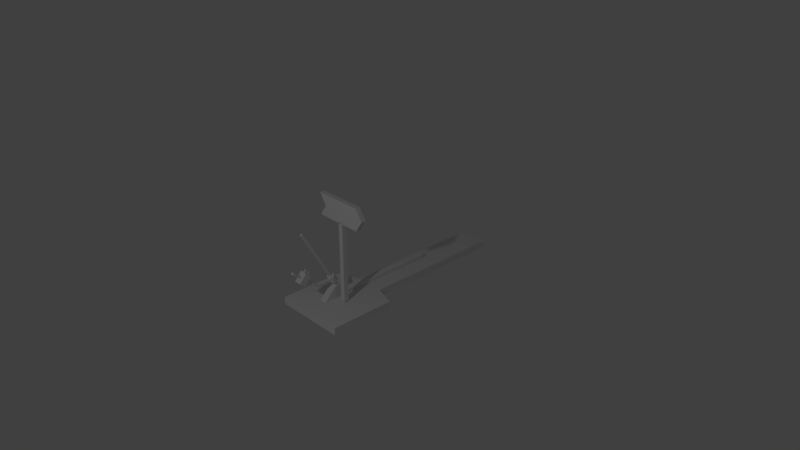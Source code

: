# Source: switch_arrow_2_off.blend  (saved by Blender 2.79.0; exported with 4.5.12 LTS)
import bpy
from mathutils import Matrix  # noqa: F401  (used for matrix-valued properties, if any)

bpy.ops.wm.read_factory_settings(use_empty=True)
scene = bpy.context.scene
scene.name = 'Scene'

# ---- collections
col_collection_1 = bpy.data.collections.new('Collection 1'); scene.collection.children.link(col_collection_1)

# ---- materials (node trees are filled in below, after node groups)
mat_material = bpy.data.materials.new('Material')
mat_material.alpha_threshold = 0.0
mat_material.use_transparent_shadow = False
mat_material.roughness = 0.5
mat_material.line_color = (0.0, 0.0, 0.0, 1.0)

# ---- material node trees

# ---- world
world_world = bpy.data.worlds.new('World'); scene.world = world_world
world_world.color = (0.05088, 0.05088, 0.05088)
world_world.use_sun_shadow = False
world_world.sun_shadow_jitter_overblur = 0.0
world_world.cycles.sampling_method = 'MANUAL'

# ---- cameras
cam_camera = bpy.data.cameras.new('Camera')
cam_camera.clip_end = 100.0
cam_camera.lens = 35.0
cam_camera.sensor_width = 32.0
cam_camera.sensor_height = 18.0
cam_camera.ortho_scale = 7.314
cam_camera.dof.focus_distance = 0.0
cam_camera.dof.aperture_fstop = 128.0

# ---- lights
light_lamp = bpy.data.lights.new('Lamp', 'POINT')
light_lamp.transmission_factor = 0.0
light_lamp.cutoff_distance = 30.0
light_lamp.energy = 100.0
light_lamp.shadow_buffer_clip_start = 1.001
light_lamp.shadow_soft_size = 0.1
light_lamp.shadow_maximum_resolution = 0.006
light_lamp.use_absolute_resolution = True

# ---- meshes
me_cube_040 = bpy.data.meshes.new('Cube.040')
me_cube_040.from_pydata([(-1.0, -1.0, -1.0), (-1.0, -1.0, 1.0), (-1.0, 1.0, -1.0), (-1.0, 1.0, 1.0), (1.0, -1.0, -1.0), (1.0, -1.0, 1.0), (1.0, 1.0, -1.0), (1.0, 1.0, 1.0), (-1.0, -0.697, 0.0), (-1.0, 1.303, 0.0), (1.0, 1.303, 0.0), (1.0, -0.697, 0.0), (2.07, -0.4242, -6.922), (3.585, -0.4242, -6.345), (2.045, -0.4538, -6.919), (3.56, -0.4538, -6.341), (1.97, -0.4822, -6.909), (3.485, -0.4822, -6.332), (1.849, -0.5084, -6.894), (3.364, -0.5084, -6.317), (1.685, -0.5314, -6.873), (3.201, -0.5314, -6.296), (1.487, -0.5502, -6.848), (3.002, -0.5502, -6.271), (1.26, -0.5642, -6.819), (2.775, -0.5642, -6.242), (1.014, -0.5728, -6.788), (2.529, -0.5728, -6.211), (0.7576, -0.5758, -6.755), (2.273, -0.5758, -6.178), (0.5016, -0.5728, -6.723), (2.017, -0.5728, -6.145), (0.2554, -0.5642, -6.692), (1.771, -0.5642, -6.114), (0.02858, -0.5502, -6.663), (1.544, -0.5502, -6.085), (-0.1703, -0.5314, -6.637), (1.345, -0.5314, -6.06), (-0.3334, -0.5084, -6.617), (1.182, -0.5084, -6.039), (-0.4547, -0.4822, -6.601), (1.06, -0.4822, -6.024), (-0.5294, -0.4538, -6.592), (0.9858, -0.4538, -6.015), (-0.5546, -0.4242, -6.589), (0.9606, -0.4242, -6.011), (-0.5294, -0.3947, -6.592), (0.9858, -0.3947, -6.015), (-0.4547, -0.3663, -6.601), (1.06, -0.3663, -6.024), (-0.3334, -0.3401, -6.617), (1.182, -0.3401, -6.039), (-0.1703, -0.3171, -6.637), (1.345, -0.3171, -6.06), (0.02858, -0.2983, -6.663), (1.544, -0.2983, -6.085), (0.2554, -0.2843, -6.692), (1.771, -0.2843, -6.114), (0.5016, -0.2756, -6.723), (2.017, -0.2756, -6.145), (0.7576, -0.2727, -6.755), (2.273, -0.2727, -6.178), (1.014, -0.2756, -6.788), (2.529, -0.2756, -6.211), (1.26, -0.2843, -6.819), (2.775, -0.2843, -6.242), (1.487, -0.2983, -6.848), (3.002, -0.2983, -6.271), (1.685, -0.3171, -6.873), (3.201, -0.3171, -6.296), (1.849, -0.3401, -6.894), (3.364, -0.3401, -6.317), (1.97, -0.3663, -6.909), (3.485, -0.3663, -6.332), (2.045, -0.3947, -6.919), (3.56, -0.3947, -6.341), (12.54, -0.2727, -5.203), (14.86, -0.2727, -4.774), (15.46, -0.2727, -5.969), (17.78, -0.2727, -5.54), (12.54, -0.5758, -5.203), (14.86, -0.5758, -4.774), (15.46, -0.5758, -5.969), (17.78, -0.5758, -5.54), (2.354, -0.3824, -6.489), (8.415, -0.3824, -6.489), (2.354, -0.3824, -6.689), (8.415, -0.3824, -6.689), (2.354, -0.4734, -6.489), (8.415, -0.4734, -6.489), (2.354, -0.4734, -6.689), (8.415, -0.4734, -6.689), (8.531, -0.3788, -6.465), (17.82, -0.3788, -4.751), (9.115, -0.3788, -6.618), (18.4, -0.3788, -4.904), (8.531, -0.4697, -6.465), (17.82, -0.4697, -4.751), (9.115, -0.4697, -6.618), (18.4, -0.4697, -4.904), (-0.733, -0.3788, -7.156), (12.8, -0.3788, -2.001), (0.05431, -0.3788, -7.256), (13.58, -0.3788, -2.101), (-0.733, -0.4697, -7.156), (12.8, -0.4697, -2.001), (0.05431, -0.4697, -7.256), (13.58, -0.4697, -2.101), (13.5, -0.3939, -4.677), (13.97, -0.3939, -4.591), (15.06, -0.3939, -5.086), (15.52, -0.3939, -5.0), (13.5, -0.4545, -4.677), (13.97, -0.4545, -4.591), (15.06, -0.4545, -5.086), (15.52, -0.4545, -5.0), (13.89, -0.3939, -4.779), (12.42, -0.4545, -4.876), (13.89, -0.4545, -4.779), (11.96, -0.3939, -4.962), (11.96, -0.4545, -4.962), (12.35, -0.3939, -5.064), (12.35, -0.4545, -5.064), (12.77, -0.4545, -4.986), (12.77, -0.3939, -4.986), (12.35, -0.3939, -5.064), (12.35, -0.4545, -5.064), (12.77, -0.4545, -4.986), (12.77, -0.3939, -4.986), (13.48, -0.3939, -5.359), (13.48, -0.4545, -5.359), (13.9, -0.4545, -5.281), (13.9, -0.3939, -5.281), (14.56, -0.3788, -1.329), (15.35, -0.3788, -1.429), (15.35, -0.4697, -1.429), (14.56, -0.4697, -1.329), (19.6, -0.3788, -4.421), (20.19, -0.3788, -4.574), (20.19, -0.4697, -4.574), (19.6, -0.4697, -4.421), (-6.428, -0.5758, -8.333), (6.428, -0.5758, -8.333), (-6.428, -0.2727, -8.333), (6.428, -0.2727, -8.333), (0.9944, -0.5758, -7.138), (-0.9944, -0.5758, -7.138), (0.364, -0.5758, -7.058), (-0.364, -0.5758, -7.058), (-0.9944, -0.2727, -7.138), (0.9944, -0.2727, -7.138), (-0.364, -0.2727, -7.058), (0.364, -0.2727, -7.058), (-3.711, -0.5758, -7.736), (-5.125, -0.5758, -8.047), (-5.125, -0.2727, -8.047), (-3.711, -0.2727, -7.736), (-46.08, -0.2727, -7.987), (-46.08, -0.2727, -8.393), (-46.08, -0.5758, -7.987), (-46.08, -0.5758, -8.393), (1.0, 0.02121, -8.267), (1.0, 0.02121, -0.9333), (-1.0, 0.02121, -8.267), (-1.0, 0.02121, -0.9333), (1.0, 0.2212, -8.267), (1.0, 0.2212, -0.9333), (-1.0, 0.2212, -8.267), (-1.0, 0.2212, -0.9333), (-75.76, 0.4242, -9.0), (15.15, 1.333, -9.0), (15.15, -1.697, -9.0), (-75.76, -0.7879, -9.0), (-75.76, 0.4242, -8.333), (15.15, 1.333, -8.333), (15.15, -1.697, -8.333), (-75.76, -0.7879, -8.333), (-12.12, -1.697, -9.0), (-12.12, -1.697, -8.333), (-15.15, -0.7879, -9.0), (-12.12, 1.333, -9.0), (-15.15, -0.7879, -8.333), (-15.15, 0.4242, -8.333), (-12.12, 1.333, -8.333), (-15.15, 0.4242, -9.0)], [(155, 156), (153, 154)], [(8, 1, 3, 9), (9, 3, 7, 10), (10, 7, 5, 11), (11, 5, 1, 8), (2, 6, 4, 0), (7, 3, 1, 5), (4, 11, 8, 0), (6, 10, 11, 4), (2, 9, 10, 6), (0, 8, 9, 2), (12, 13, 15, 14), (14, 15, 17, 16), (16, 17, 19, 18), (18, 19, 21, 20), (20, 21, 23, 22), (22, 23, 25, 24), (24, 25, 27, 26), (26, 27, 29, 28), (28, 29, 31, 30), (30, 31, 33, 32), (32, 33, 35, 34), (34, 35, 37, 36), (36, 37, 39, 38), (38, 39, 41, 40), (40, 41, 43, 42), (42, 43, 45, 44), (44, 45, 47, 46), (46, 47, 49, 48), (48, 49, 51, 50), (50, 51, 53, 52), (52, 53, 55, 54), (54, 55, 57, 56), (56, 57, 59, 58), (58, 59, 61, 60), (60, 61, 63, 62), (62, 63, 65, 64), (64, 65, 67, 66), (66, 67, 69, 68), (68, 69, 71, 70), (70, 71, 73, 72), (15, 13, 75, 73, 71, 69, 67, 65, 63, 61, 59, 57, 55, 53, 51, 49, 47, 45, 43, 41, 39, 37, 35, 33, 31, 29, 27, 25, 23, 21, 19, 17), (72, 73, 75, 74), (74, 75, 13, 12), (12, 14, 16, 18, 20, 22, 24, 26, 28, 30, 32, 34, 36, 38, 40, 42, 44, 46, 48, 50, 52, 54, 56, 58, 60, 62, 64, 66, 68, 70, 72, 74), (76, 77, 79, 78), (78, 79, 83, 82), (82, 83, 81, 80), (80, 81, 77, 76), (78, 82, 80, 76), (83, 79, 77, 81), (84, 85, 87, 86), (86, 87, 91, 90), (90, 91, 89, 88), (88, 89, 85, 84), (86, 90, 88, 84), (91, 98, 96, 89), (92, 93, 95, 94), (94, 95, 99, 98), (98, 99, 97, 96), (96, 97, 93, 92), (87, 94, 98, 91), (93, 97, 140, 137), (89, 96, 92, 85), (85, 92, 94, 87), (100, 101, 103, 102), (102, 103, 107, 106), (106, 107, 105, 104), (104, 105, 101, 100), (102, 106, 104, 100), (103, 101, 133, 134), (108, 109, 111, 110, 116), (110, 111, 115, 114), (114, 115, 113, 112, 118), (112, 113, 109, 108), (118, 112, 120, 122, 123), (115, 111, 109, 113), (121, 122, 120, 119), (112, 108, 119, 120), (110, 114, 118, 116), (122, 121, 125, 126), (108, 116, 124, 121, 119), (113, 112, 120, 117), (116, 118, 123, 124), (125, 128, 132, 129), (121, 124, 128, 125), (123, 122, 126, 127), (124, 123, 127, 128), (132, 131, 130, 129), (127, 126, 130, 131), (126, 125, 129, 130), (128, 127, 131, 132), (135, 134, 133, 136), (101, 105, 136, 133), (107, 103, 134, 135), (105, 107, 135, 136), (139, 138, 137, 140), (99, 95, 138, 139), (97, 99, 139, 140), (95, 93, 137, 138), (145, 142, 144, 150), (144, 143, 155, 149, 151, 152, 150), (145, 147, 148, 146, 154, 141, 142), (144, 142, 141, 143), (149, 146, 148, 151), (151, 148, 147, 152), (152, 147, 145, 150), (155, 143, 158, 157), (146, 149, 155, 154), (159, 157, 158, 160), (143, 141, 160, 158), (141, 154, 159, 160), (154, 155, 157, 159), (161, 162, 164, 163), (163, 164, 168, 167), (167, 168, 166, 165), (165, 166, 162, 161), (163, 167, 165, 161), (168, 164, 162, 166), (169, 184, 180, 170, 171, 177, 179, 172), (173, 176, 181, 178, 175, 174, 183, 182), (169, 173, 182, 184), (170, 174, 175, 171), (179, 181, 176, 172), (173, 169, 172, 176), (171, 175, 178, 177), (177, 178, 181, 179), (180, 183, 174, 170), (184, 182, 183, 180)])
_uv = me_cube_040.uv_layers.new(name='UVMap')
_uv.uv.foreach_set('vector', [0.875, 0.8438, 1.0, 0.9844, 0.125, 0.9844, 0.0, 0.8438, 0.9062, 0.5, 0.9062, 0.5469, 0.875, 0.5469, 0.875, 0.5, 0.0, 0.8281, 0.125, 0.6875, 1.0, 0.6875, 0.875, 0.8281, 0.9375, 0.5, 0.9375, 0.5469, 0.9062, 0.5469, 0.9062, 0.5, 0.6875, 0.4531, 0.6875, 0.4531, 0.6875, 0.5469, 0.6875, 0.5469, 0.9375, 0.4531, 0.9688, 0.4531, 0.9688, 0.5469, 0.9375, 0.5469, 0.9375, 0.4531, 0.9375, 0.5, 0.9062, 0.5, 0.9062, 0.4531, 0.125, 0.9844, 0.0, 0.8438, 0.875, 0.8438, 1.0, 0.9844, 0.9062, 0.4531, 0.9062, 0.5, 0.875, 0.5, 0.875, 0.4531, 1.0, 0.6875, 0.875, 0.8281, 0.0, 0.8281, 0.125, 0.6875, 0.2812, 0.2031, 0.2812, 0.3125, 0.2812, 0.3125, 0.2812, 0.2031, 0.125, 0.2031, 0.03125, 0.3125, 0.03125, 0.2969, 0.125, 0.2031, 0.125, 0.2031, 0.03125, 0.2969, 0.03125, 0.2969, 0.125, 0.2031, 0.125, 0.2031, 0.03125, 0.2969, 0.03125, 0.2812, 0.125, 0.1719, 0.125, 0.1719, 0.03125, 0.2812, 0.03125, 0.2656, 0.125, 0.1562, 0.125, 0.1562, 0.03125, 0.2656, 0.03125, 0.2344, 0.125, 0.1094, 0.125, 0.1094, 0.03125, 0.2344, 0.03125, 0.2188, 0.09375, 0.1094, 0.09375, 0.1094, 0.03125, 0.2188, 0.03125, 0.2031, 0.09375, 0.1094, 0.09375, 0.1094, 0.03125, 0.2031, 0.03125, 0.2031, 0.09375, 0.07812, 0.09375, 0.07812, 0.03125, 0.2031, 0.03125, 0.1719, 0.125, 0.04688, 0.125, 0.04688, 0.03125, 0.1719, 0.03125, 0.1406, 0.125, 0.03125, 0.125, 0.03125, 0.03125, 0.1406, 0.03125, 0.1094, 0.125, 0.01562, 0.125, 0.01562, 0.03125, 0.1094, 0.03125, 0.1094, 0.125, 0.01562, 0.125, 0.01562, 0.03125, 0.1094, 0.03125, 0.1094, 0.125, 0.0, 0.125, 0.0, 0.03125, 0.1094, 0.03125, 0.1094, 0.125, 0.0, 0.3125, 0.3125, 0.3125, 0.2031, 0.3125, 0.2031, 0.3125, 0.3125, 0.3125, 0.3125, 0.3125, 0.2031, 0.3125, 0.2031, 0.3125, 0.3125, 0.125, 0.0, 0.1562, 0.1094, 0.1562, 0.1094, 0.125, 0.0, 0.125, 0.0, 0.1562, 0.1094, 0.1562, 0.1094, 0.125, 0.01562, 0.125, 0.01562, 0.1562, 0.1094, 0.1562, 0.1094, 0.125, 0.01562, 0.125, 0.01562, 0.1562, 0.1094, 0.1562, 0.1406, 0.125, 0.03125, 0.125, 0.03125, 0.1562, 0.1406, 0.1562, 0.1719, 0.125, 0.04688, 0.125, 0.04688, 0.1562, 0.1719, 0.1562, 0.2031, 0.125, 0.07812, 0.125, 0.07812, 0.1562, 0.2031, 0.1562, 0.2031, 0.125, 0.1094, 0.125, 0.1094, 0.1562, 0.2031, 0.1562, 0.2188, 0.125, 0.1094, 0.125, 0.1094, 0.1562, 0.2188, 0.1562, 0.2344, 0.125, 0.1094, 0.125, 0.1094, 0.1562, 0.2344, 0.1562, 0.2656, 0.125, 0.1562, 0.125, 0.1562, 0.1562, 0.2656, 0.1562, 0.2812, 0.125, 0.1719, 0.125, 0.1719, 0.1562, 0.2812, 0.1562, 0.2969, 0.125, 0.2031, 0.125, 0.2031, 0.1562, 0.2969, 0.1562, 0.2969, 0.125, 0.2031, 0.3125, 0.0, 0.3125, 0.0, 0.3125, 0.0, 0.3125, 0.0, 0.3125, 0.01562, 0.3438, 0.01562, 0.3438, 0.03125, 0.3438, 0.04688, 0.3438, 0.07812, 0.3438, 0.1094, 0.3438, 0.1094, 0.3438, 0.1094, 0.3438, 0.1406, 0.3438, 0.1719, 0.3438, 0.2031, 0.3125, 0.2031, 0.3125, 0.2031, 0.3125, 0.2031, 0.3125, 0.2031, 0.3125, 0.2031, 0.3125, 0.2031, 0.3125, 0.1719, 0.3125, 0.1406, 0.3125, 0.1094, 0.3125, 0.1094, 0.3125, 0.1094, 0.3125, 0.07812, 0.3125, 0.04688, 0.3125, 0.03125, 0.3125, 0.01562, 0.3125, 0.01562, 0.3125, 0.0, 0.125, 0.2031, 0.1562, 0.2969, 0.1562, 0.3125, 0.125, 0.2031, 0.2812, 0.2031, 0.2812, 0.3125, 0.2812, 0.3125, 0.2812, 0.2031, 0.2812, 0.2031, 0.2812, 0.2031, 0.2812, 0.2031, 0.2812, 0.2031, 0.2812, 0.1719, 0.2812, 0.1562, 0.2812, 0.1094, 0.2812, 0.1094, 0.2812, 0.1094, 0.2812, 0.07812, 0.2812, 0.04688, 0.2812, 0.04688, 0.2812, 0.01562, 0.2812, 0.01562, 0.2812, 0.0, 0.2812, 0.0, 0.2812, 0.0, 0.2812, 0.0, 0.2812, 0.0, 0.2812, 0.01562, 0.3125, 0.01562, 0.3125, 0.04688, 0.3125, 0.04688, 0.3125, 0.07812, 0.3125, 0.1094, 0.3125, 0.1094, 0.3125, 0.1094, 0.3125, 0.1562, 0.2812, 0.1719, 0.2812, 0.2031, 0.2812, 0.2031, 0.2812, 0.2031, 0.9375, 0.01562, 0.9375, 0.1094, 0.8438, 0.125, 0.8438, 0.03125, 0.9375, 0.03125, 0.9375, 0.01562, 0.9375, 0.01562, 0.9375, 0.03125, 0.9375, 0.1562, 0.9375, 0.2656, 0.8438, 0.25, 0.8438, 0.125, 0.9062, 0.3125, 0.8125, 0.3125, 0.8125, 0.2812, 0.9062, 0.2812, 0.9375, 0.03125, 0.9375, 0.03125, 0.9375, 0.09375, 0.9375, 0.09375, 0.75, 0.3125, 0.75, 0.2812, 0.8125, 0.2812, 0.8125, 0.3125, 0.75, 0.01562, 0.6875, 0.1094, 0.5938, 0.1094, 0.7188, 0.01562, 0.9375, 0.2969, 0.9375, 0.2031, 0.9688, 0.2031, 0.9688, 0.2969, 0.5625, 0.2969, 0.5312, 0.2031, 0.5625, 0.2031, 0.5938, 0.2969, 0.9688, 0.01562, 0.9688, 0.1094, 0.9688, 0.1094, 0.9688, 0.01562, 0.3438, 0.2344, 0.3438, 0.2344, 0.3438, 0.2188, 0.3438, 0.2188, 0.5312, 0.2031, 0.5312, 0.1719, 0.5625, 0.1875, 0.5625, 0.2031, 0.6875, 0.1094, 0.75, 0.2969, 0.7188, 0.2969, 0.5938, 0.125, 0.9375, 0.1719, 0.9375, 0.01562, 0.9688, 0.01562, 0.9688, 0.1719, 0.5312, 0.1719, 0.5625, 0.01562, 0.5938, 0.01562, 0.5625, 0.1875, 0.9688, 0.1094, 0.9688, 0.2969, 0.9688, 0.2969, 0.9688, 0.1094, 0.9375, 0.2031, 0.9375, 0.1719, 0.9688, 0.1719, 0.9688, 0.2031, 0.4375, 0.0, 0.4688, 0.0, 0.4688, 0.1094, 0.4375, 0.1094, 0.9688, 0.1094, 0.9688, 0.1094, 0.9688, 0.1094, 0.9688, 0.1094, 0.6875, 0.1094, 0.6875, 0.1094, 0.5938, 0.125, 0.5938, 0.1094, 0.75, 0.2812, 0.75, 0.01562, 0.8125, 0.01562, 0.8125, 0.2656, 0.9375, 0.09375, 0.9375, 0.2969, 0.9375, 0.2969, 0.9375, 0.09375, 0.8125, 0.2656, 0.8125, 0.01562, 0.8438, 0.01562, 0.8438, 0.2812, 0.9375, 0.03125, 0.9375, 0.2344, 0.9375, 0.2969, 0.9375, 0.09375, 0.0, 0.0, 0.0, 0.0, 0.0, 0.0, 0.0, 0.0, 0.3438, 0.1406, 0.3438, 0.2031, 0.3438, 0.04688, 0.3438, 0.0, 0.1562, 0.1562, 0.1562, 0.1094, 0.2188, 0.0, 0.2188, 0.03125, 0.1875, 0.1094, 0.8438, 0.2656, 0.9062, 0.2656, 0.9062, 0.2812, 0.8438, 0.2812, 0.2812, 0.2344, 0.25, 0.2812, 0.2188, 0.1406, 0.2188, 0.1094, 0.25, 0.1406, 0.4688, 0.1406, 0.4688, 0.1094, 0.4688, 0.1094, 0.4688, 0.1406, 0.25, 0.1406, 0.2188, 0.1094, 0.25, 0.0, 0.2812, 0.01562, 0.25, 0.04688, 0.4688, 0.0, 0.4688, 0.0, 0.4688, 0.1094, 0.4688, 0.1094, 0.3438, 0.2188, 0.3438, 0.2188, 0.3438, 0.2031, 0.3438, 0.2031, 0.4688, 0.1406, 0.4688, 0.1406, 0.4688, 0.2656, 0.4688, 0.2656, 0.4688, 0.2031, 0.4688, 0.2031, 0.4688, 0.09375, 0.4688, 0.09375, 0.03125, 0.0, 0.03125, 0.0, 0.03125, 0.0, 0.03125, 0.0, 0.1562, 0.1562, 0.1875, 0.1094, 0.2188, 0.2031, 0.2188, 0.2344, 0.2188, 0.2812, 0.2188, 0.1406, 0.2188, 0.1094, 0.25, 0.0, 0.25, 0.03125, 0.4688, 0.09375, 0.4688, 0.09375, 0.4688, 0.0, 0.4688, 0.0, 0.375, 0.2031, 0.4062, 0.2031, 0.4062, 0.2969, 0.375, 0.2656, 0.03125, 0.0, 0.03125, 0.0, 0.03125, 0.0, 0.03125, 0.0, 0.03125, 0.0, 0.03125, 0.0, 0.03125, 0.0, 0.03125, 0.0, 0.03125, 0.0, 0.03125, 0.0, 0.03125, 0.0, 0.03125, 0.0, 0.3438, 0.3125, 0.3438, 0.3125, 0.3438, 0.2969, 0.3438, 0.2969, 0.3438, 0.2188, 0.3438, 0.2031, 0.3438, 0.2969, 0.3438, 0.3125, 0.3438, 0.2031, 0.3438, 0.2031, 0.3438, 0.2969, 0.3438, 0.2969, 0.3438, 0.2812, 0.3438, 0.2812, 0.3438, 0.2031, 0.3438, 0.2031, 0.4375, 0.2031, 0.4375, 0.2031, 0.4375, 0.1094, 0.4375, 0.1094, 0.4375, 0.0, 0.4375, 0.0, 0.4375, 0.1094, 0.4375, 0.1094, 0.4062, 0.2031, 0.4375, 0.2031, 0.4375, 0.3125, 0.4062, 0.3125, 0.3438, 0.0, 0.375, 0.04688, 0.375, 0.2031, 0.3438, 0.1406, 0.4688, 0.2031, 0.4375, 0.2031, 0.4375, 0.1094, 0.4688, 0.1094, 0.4062, 0.2031, 0.4062, 0.2031, 0.4062, 0.3125, 0.4062, 0.3125, 0.4062, 0.0, 0.4375, 0.03125, 0.4375, 0.2031, 0.4062, 0.1094, 0.375, 0.03125, 0.4062, 0.0, 0.4062, 0.1094, 0.375, 0.2031, 0.0625, 0.3594, 0.0, 0.3594, 0.0, 0.3594, 0.0625, 0.3594, 0.0, 0.4219, 0.125, 0.4219, 0.125, 0.4375, 0.09375, 0.4844, 0.0625, 0.4844, 0.0625, 0.4844, 0.0625, 0.4844, 0.5312, 0.5469, 0.5, 0.5469, 0.5, 0.5469, 0.5, 0.5469, 0.4375, 0.5, 0.4375, 0.4844, 0.5625, 0.4844, 0.5625, 0.3438, 0.5625, 0.3594, 0.4375, 0.3594, 0.4375, 0.3438, 0.09375, 0.3594, 0.09375, 0.3594, 0.0625, 0.3594, 0.0625, 0.3594, 0.0625, 0.3594, 0.0625, 0.3594, 0.0625, 0.3594, 0.0625, 0.3594, 0.0625, 0.3594, 0.0625, 0.3594, 0.0625, 0.3594, 0.0625, 0.3594, 0.125, 0.4375, 0.125, 0.4219, 0.5625, 0.4219, 0.5625, 0.4375, 0.09375, 0.3594, 0.09375, 0.3594, 0.125, 0.3594, 0.125, 0.3594, 0.7188, 0.5156, 0.7188, 0.5, 0.7188, 0.5, 0.7188, 0.5156, 0.4375, 0.3438, 0.4375, 0.3594, 0.0, 0.3594, 0.0, 0.3438, 0.4375, 0.4844, 0.4375, 0.5, 0.0, 0.5, 0.0, 0.4844, 0.125, 0.3594, 0.125, 0.3594, 0.5625, 0.3594, 0.5625, 0.3594, 0.875, 0.5469, 0.8125, 0.5469, 0.8125, 0.4531, 0.875, 0.4531, 0.5938, 0.4375, 0.6875, 0.4375, 0.6875, 0.4531, 0.5938, 0.4531, 0.6875, 0.5469, 0.5938, 0.5469, 0.5938, 0.4531, 0.6875, 0.4531, 0.6875, 0.4375, 0.75, 0.4375, 0.75, 0.4531, 0.6875, 0.4531, 0.7188, 0.5156, 0.7188, 0.5, 0.7188, 0.5, 0.7188, 0.5156, 0.625, 0.04688, 0.625, 0.01562, 0.6562, 0.01562, 0.6562, 0.04688, 1.0, 0.625, 0.3438, 0.625, 0.3125, 0.6562, 0.0, 0.6562, 0.0, 0.5156, 0.3125, 0.5156, 0.3438, 0.5625, 1.0, 0.5625, 1.0, 0.5625, 1.0, 0.625, 0.3438, 0.625, 0.3125, 0.6562, 0.0, 0.6562, 0.0, 0.5156, 0.3125, 0.5156, 0.3438, 0.5625, 0.0, 0.4219, 0.0, 0.4062, 0.6562, 0.4062, 0.6562, 0.4219, 0.7188, 0.5469, 0.7188, 0.5156, 0.75, 0.5156, 0.75, 0.5469, 0.3438, 0.4062, 0.3438, 0.3594, 1.0, 0.3594, 1.0, 0.4062, 0.75, 0.5156, 0.75, 0.5469, 0.75, 0.5469, 0.75, 0.5156, 0.0, 0.4062, 0.0, 0.3594, 0.3125, 0.3594, 0.3125, 0.4062, 0.3125, 0.4062, 0.3125, 0.3594, 0.3438, 0.3594, 0.3438, 0.4062, 0.6875, 0.4219, 0.6875, 0.4062, 1.0, 0.4062, 1.0, 0.4219, 0.6562, 0.4219, 0.6562, 0.4062, 0.6875, 0.4062, 0.6875, 0.4219])
me_cube_040.materials.append(mat_material)
me_cube_040.use_remesh_preserve_volume = False
me_cube_040.use_remesh_preserve_attributes = False
me_cube_040.use_mirror_vertex_groups = False
me_cube_040.update()

# ---- objects
ob_cube = bpy.data.objects.new('Cube', me_cube_040)
ob_lamp = bpy.data.objects.new('Lamp', light_lamp)
ob_camera = bpy.data.objects.new('Camera', cam_camera)

# ---- transforms, parenting, visibility, modifiers, constraints
ob_cube.location = (0.06, -1.0, 0.8)
ob_cube.rotation_euler = (0.0, 0.0, -1.571)
ob_cube.scale = (0.033, 0.33, 0.15)
ob_cube.lineart.crease_threshold = 0.0
ob_lamp.location = (1.735, -5.83, 3.634)
ob_lamp.rotation_euler = (0.6503, 0.05522, 1.866)
ob_lamp.lock_rotations_4d = False
ob_lamp.empty_display_type = 'ARROWS'
ob_lamp.color = (0.0, 0.0, 0.0, 0.0)
ob_lamp.lineart.crease_threshold = 0.0
ob_camera.location = (7.481, -7.002, 5.344)
ob_camera.rotation_euler = (1.109, 0.0, 0.8149)
ob_camera.lock_rotations_4d = False
ob_camera.empty_display_type = 'ARROWS'
ob_camera.color = (0.0, 0.0, 0.0, 0.0)
ob_camera.display_type = 'WIRE'
ob_camera.lineart.crease_threshold = 0.0

# ---- collection membership
col_collection_1.objects.link(ob_cube)
col_collection_1.objects.link(ob_lamp)
col_collection_1.objects.link(ob_camera)

# ---- scene / render settings (as saved in the file)
scene.camera = ob_camera
scene.frame_start = 1; scene.frame_end = 250; scene.frame_set(1)
scene.render.engine = 'BLENDER_EEVEE_NEXT'
scene.render.resolution_percentage = 50
scene.render.dither_intensity = 0.0
scene.cycles.use_denoising = False
scene.cycles.samples = 128
scene.cycles.sampling_pattern = 'TABULATED_SOBOL'
scene.cycles.use_adaptive_sampling = False
scene.cycles.use_light_tree = False
scene.cycles.blur_glossy = 0.0
scene.cycles.sample_clamp_indirect = 0.0
scene.view_settings.view_transform = 'Standard'
bpy.context.view_layer.update()

